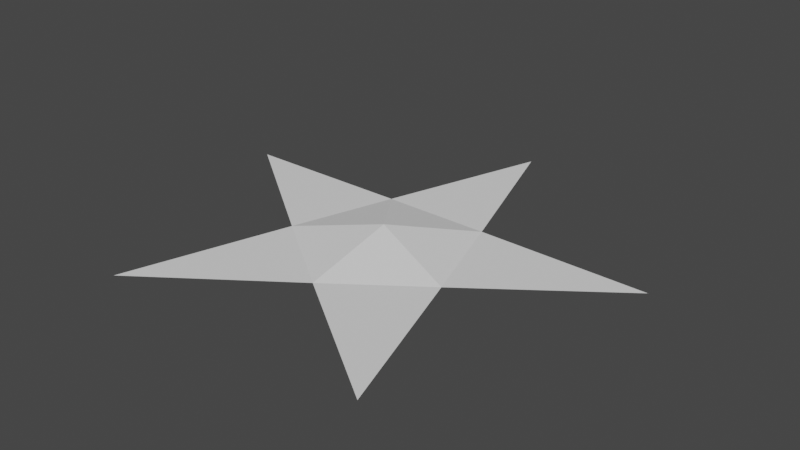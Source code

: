 # Source: rank_star.blend  (saved by Blender 2.83.19; exported with 4.5.12 LTS)
import bpy
from mathutils import Matrix  # noqa: F401  (used for matrix-valued properties, if any)

bpy.ops.wm.read_factory_settings(use_empty=True)
scene = bpy.context.scene
scene.name = 'Scene'

# ---- collections
col_collection = bpy.data.collections.new('Collection'); scene.collection.children.link(col_collection)

# ---- world
world_world = bpy.data.worlds.new('World'); scene.world = world_world
world_world.use_nodes = True; world_world.node_tree.nodes.clear()
_N = world_world.node_tree.nodes; _L = world_world.node_tree.links
n0 = _N.new('ShaderNodeOutputWorld'); n0.name = 'World Output'; n0.location = (300, 300)
n1 = _N.new('ShaderNodeBackground'); n1.name = 'Background'; n1.location = (10, 300)
n1.inputs[0].default_value = (0.05088, 0.05088, 0.05088, 1.0)
_L.new(n1.outputs[0], n0.inputs[0])
n0.is_active_output = True
world_world.color = (0.05088, 0.05088, 0.05088)
world_world.use_sun_shadow = False
world_world.sun_shadow_jitter_overblur = 0.0

# ---- meshes
me_cylinder = bpy.data.meshes.new('Cylinder')
me_cylinder.from_pydata([(0.0, 1.0, 0.0), (0.9511, 0.309, 0.0), (0.5878, -0.809, 0.0), (-0.5878, -0.809, 0.0), (-0.9511, 0.309, 0.0), (5.878e-08, -0.3893, 0.0), (-0.3702, -0.1203, 0.0), (-0.2288, 0.3149, 0.0), (0.2288, 0.3149, 0.0), (0.3702, -0.1203, 0.0), (0.0, -2.98e-09, 0.08165)], [], [(6, 3, 5), (7, 4, 6), (7, 8, 0), (8, 9, 1), (9, 5, 2), (7, 10, 8), (6, 5, 10), (8, 10, 9), (7, 6, 10), (9, 10, 5)])
me_cylinder.use_remesh_fix_poles = True
me_cylinder.use_remesh_preserve_attributes = False
me_cylinder.use_mirror_vertex_groups = False
me_cylinder.update()

# ---- objects
ob_cylinder = bpy.data.objects.new('Cylinder', me_cylinder)

# ---- transforms, parenting, visibility, modifiers, constraints
ob_cylinder.location = (0.0, 0.0, 0.0)
ob_cylinder.lineart.crease_threshold = 0.0

# ---- collection membership
col_collection.objects.link(ob_cylinder)

# ---- scene / render settings (as saved in the file)
scene.frame_start = 1; scene.frame_end = 250; scene.frame_set(1)
scene.render.engine = 'BLENDER_EEVEE_NEXT'
scene.cycles.use_denoising = False
scene.cycles.samples = 128
scene.cycles.sampling_pattern = 'TABULATED_SOBOL'
scene.cycles.use_adaptive_sampling = False
scene.cycles.use_light_tree = False
scene.view_settings.view_transform = 'Filmic'
bpy.context.view_layer.update()

# ---- added for rendering (the .blend has no active camera and no usable light): camera, sun
cam_auto = bpy.data.cameras.new('AutoCamera')
cam_auto.lens = 50.0
cam_auto.sensor_width = 36.0
cam_auto.clip_end = 1000.0
ob_auto_camera = bpy.data.objects.new('AutoCamera', cam_auto)
scene.collection.objects.link(ob_auto_camera)
ob_auto_camera.location = (2.42988, -2.82037, 1.98473)
ob_auto_camera.rotation_euler = (1.09748, -7.21219e-08, 0.694738)
scene.camera = ob_auto_camera
light_auto_sun = bpy.data.lights.new('AutoSun', 'SUN')
light_auto_sun.energy = 3.0
light_auto_sun.angle = 0.0523599
ob_auto_sun = bpy.data.objects.new('AutoSun', light_auto_sun)
scene.collection.objects.link(ob_auto_sun)
ob_auto_sun.rotation_euler = (0.872665, 0.174533, 0.523599)
bpy.context.view_layer.update()
